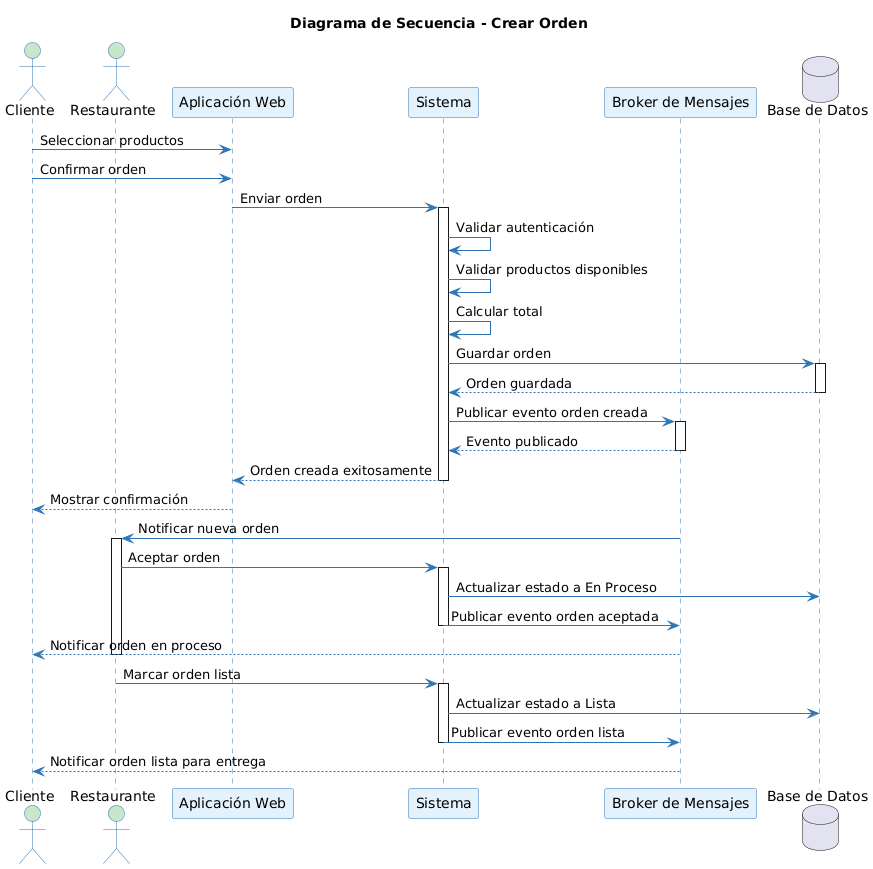

The diagram above was rendered by PlantUML. Its source (embedded in the PNG):
@startuml
skinparam backgroundColor #FFFFFF
skinparam sequence {
  ArrowColor #2E75B6
  ActorBorderColor #2E75B6
  LifeLineBorderColor #2E75B6
  ParticipantBorderColor #2E75B6
  ParticipantBackgroundColor #E3F2FD
  ActorBackgroundColor #C8E6C9
}

title Diagrama de Secuencia - Crear Orden

actor Cliente
actor Restaurante
participant "Aplicación Web" as App
participant "Sistema" as Sistema
participant "Broker de Mensajes" as Broker
database "Base de Datos" as BD

Cliente -> App: Seleccionar productos
Cliente -> App: Confirmar orden

App -> Sistema: Enviar orden
activate Sistema

Sistema -> Sistema: Validar autenticación
Sistema -> Sistema: Validar productos disponibles
Sistema -> Sistema: Calcular total

Sistema -> BD: Guardar orden
activate BD
BD --> Sistema: Orden guardada
deactivate BD

Sistema -> Broker: Publicar evento orden creada
activate Broker
Broker --> Sistema: Evento publicado
deactivate Broker

Sistema --> App: Orden creada exitosamente
deactivate Sistema

App --> Cliente: Mostrar confirmación

Broker -> Restaurante: Notificar nueva orden
activate Restaurante

Restaurante -> Sistema: Aceptar orden
activate Sistema
Sistema -> BD: Actualizar estado a En Proceso
Sistema -> Broker: Publicar evento orden aceptada
deactivate Sistema

Broker --> Cliente: Notificar orden en proceso
deactivate Restaurante

Restaurante -> Sistema: Marcar orden lista
activate Sistema
Sistema -> BD: Actualizar estado a Lista
Sistema -> Broker: Publicar evento orden lista
deactivate Sistema

Broker --> Cliente: Notificar orden lista para entrega
@enduml